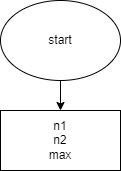

The diagram above was exported from draw.io. Its source (the exported page's mxGraphModel, read from the mxfile embedded in the PNG):
<mxGraphModel dx="869" dy="610" grid="1" gridSize="10" guides="1" tooltips="1" connect="1" arrows="1" fold="1" page="1" pageScale="1" pageWidth="827" pageHeight="1169" math="0" shadow="0">
  <root>
    <mxCell id="0" />
    <mxCell id="1" parent="0" />
    <mxCell id="4" value="" style="edgeStyle=none;html=1;" edge="1" parent="1" source="2" target="3">
      <mxGeometry relative="1" as="geometry" />
    </mxCell>
    <mxCell id="2" value="start" style="ellipse;whiteSpace=wrap;html=1;" vertex="1" parent="1">
      <mxGeometry x="294" y="30" width="120" height="80" as="geometry" />
    </mxCell>
    <mxCell id="3" value="n1&lt;br&gt;n2&lt;br&gt;max" style="whiteSpace=wrap;html=1;" vertex="1" parent="1">
      <mxGeometry x="294" y="140" width="120" height="60" as="geometry" />
    </mxCell>
  </root>
</mxGraphModel>